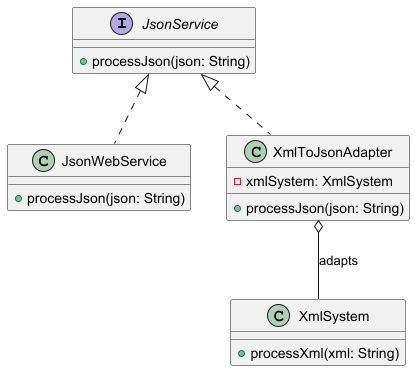

The diagram above was rendered by PlantUML. Its source (embedded in the PNG):
@startuml
interface JsonService {
  + processJson(json: String)
}

class JsonWebService {
  + processJson(json: String)
}

class XmlSystem {
  + processXml(xml: String)
}

class XmlToJsonAdapter {
  - xmlSystem: XmlSystem
  + processJson(json: String)
}

JsonService <|.. JsonWebService
JsonService <|.. XmlToJsonAdapter

XmlToJsonAdapter o-- XmlSystem : adapts
@enduml